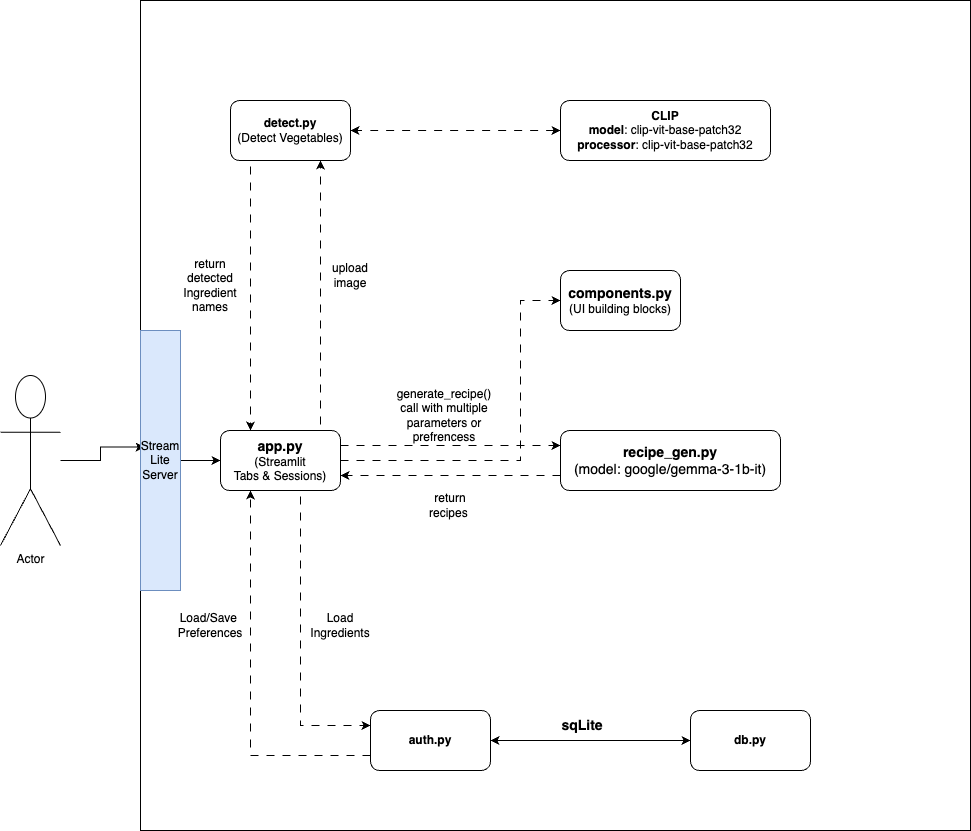

The diagram above was exported from draw.io. Its source (the exported page's mxGraphModel, read from the mxfile embedded in the PNG):
<mxGraphModel dx="1283" dy="734" grid="1" gridSize="10" guides="1" tooltips="1" connect="1" arrows="1" fold="1" page="1" pageScale="1" pageWidth="827" pageHeight="1169" math="0" shadow="0">
  <root>
    <mxCell id="0" />
    <mxCell id="1" parent="0" />
    <mxCell id="7XncQfxbFc6w78r60m38-38" value="" style="whiteSpace=wrap;html=1;aspect=fixed;" vertex="1" parent="1">
      <mxGeometry x="140" y="200" width="830" height="830" as="geometry" />
    </mxCell>
    <mxCell id="7XncQfxbFc6w78r60m38-1" value="&lt;b&gt;auth.py&lt;/b&gt;" style="rounded=1;whiteSpace=wrap;html=1;" vertex="1" parent="1">
      <mxGeometry x="370" y="910" width="120" height="60" as="geometry" />
    </mxCell>
    <mxCell id="7XncQfxbFc6w78r60m38-2" value="&lt;b&gt;db.py&lt;/b&gt;" style="rounded=1;whiteSpace=wrap;html=1;" vertex="1" parent="1">
      <mxGeometry x="690" y="910" width="120" height="60" as="geometry" />
    </mxCell>
    <mxCell id="7XncQfxbFc6w78r60m38-3" value="" style="endArrow=classic;startArrow=classic;html=1;rounded=0;exitX=1;exitY=0.5;exitDx=0;exitDy=0;entryX=0;entryY=0.5;entryDx=0;entryDy=0;" edge="1" parent="1" source="7XncQfxbFc6w78r60m38-1" target="7XncQfxbFc6w78r60m38-2">
      <mxGeometry width="50" height="50" relative="1" as="geometry">
        <mxPoint x="510" y="850" as="sourcePoint" />
        <mxPoint x="560" y="800" as="targetPoint" />
      </mxGeometry>
    </mxCell>
    <mxCell id="7XncQfxbFc6w78r60m38-4" value="&lt;b&gt;&lt;font style=&quot;font-size: 14px;&quot;&gt;sqLite&lt;/font&gt;&lt;/b&gt;" style="text;html=1;align=center;verticalAlign=middle;whiteSpace=wrap;rounded=0;" vertex="1" parent="1">
      <mxGeometry x="534" y="910" width="96" height="30" as="geometry" />
    </mxCell>
    <mxCell id="7XncQfxbFc6w78r60m38-5" value="&lt;b&gt;&lt;font style=&quot;font-size: 14px;&quot;&gt;app.py&lt;br&gt;&lt;/font&gt;&lt;/b&gt;(Streamlit&lt;div&gt;Tabs &amp;amp; Sessions)&lt;/div&gt;" style="rounded=1;whiteSpace=wrap;html=1;" vertex="1" parent="1">
      <mxGeometry x="220" y="630" width="120" height="60" as="geometry" />
    </mxCell>
    <mxCell id="7XncQfxbFc6w78r60m38-9" value="" style="endArrow=classic;html=1;rounded=0;entryX=0.25;entryY=1;entryDx=0;entryDy=0;exitX=0;exitY=0.75;exitDx=0;exitDy=0;dashed=1;edgeStyle=elbowEdgeStyle;dashPattern=8 8;" edge="1" parent="1" source="7XncQfxbFc6w78r60m38-1" target="7XncQfxbFc6w78r60m38-5">
      <mxGeometry width="50" height="50" relative="1" as="geometry">
        <mxPoint x="510" y="850" as="sourcePoint" />
        <mxPoint x="560" y="800" as="targetPoint" />
        <Array as="points">
          <mxPoint x="250" y="820" />
        </Array>
      </mxGeometry>
    </mxCell>
    <mxCell id="7XncQfxbFc6w78r60m38-10" value="" style="endArrow=classic;html=1;rounded=0;exitX=0.25;exitY=1;exitDx=0;exitDy=0;dashed=1;edgeStyle=elbowEdgeStyle;dashPattern=8 8;entryX=0.25;entryY=0;entryDx=0;entryDy=0;" edge="1" parent="1" source="7XncQfxbFc6w78r60m38-13" target="7XncQfxbFc6w78r60m38-5">
      <mxGeometry width="50" height="50" relative="1" as="geometry">
        <mxPoint x="350" y="965" as="sourcePoint" />
        <mxPoint x="240" y="480" as="targetPoint" />
        <Array as="points">
          <mxPoint x="250" y="500" />
        </Array>
      </mxGeometry>
    </mxCell>
    <mxCell id="7XncQfxbFc6w78r60m38-12" value="Load/Save&amp;nbsp;&lt;div&gt;Preferences&lt;/div&gt;" style="text;html=1;align=center;verticalAlign=middle;whiteSpace=wrap;rounded=0;" vertex="1" parent="1">
      <mxGeometry x="180" y="810" width="60" height="30" as="geometry" />
    </mxCell>
    <mxCell id="7XncQfxbFc6w78r60m38-13" value="&lt;b&gt;detect.py&lt;/b&gt;&lt;div&gt;(Detect Vegetables)&lt;/div&gt;" style="rounded=1;whiteSpace=wrap;html=1;" vertex="1" parent="1">
      <mxGeometry x="230" y="300" width="120" height="60" as="geometry" />
    </mxCell>
    <mxCell id="7XncQfxbFc6w78r60m38-14" value="" style="endArrow=classic;html=1;rounded=0;entryX=0;entryY=0.25;entryDx=0;entryDy=0;exitX=0.75;exitY=1;exitDx=0;exitDy=0;dashed=1;edgeStyle=elbowEdgeStyle;dashPattern=8 8;" edge="1" parent="1" source="7XncQfxbFc6w78r60m38-5" target="7XncQfxbFc6w78r60m38-1">
      <mxGeometry width="50" height="50" relative="1" as="geometry">
        <mxPoint x="280" y="700" as="sourcePoint" />
        <mxPoint x="350" y="820" as="targetPoint" />
        <Array as="points">
          <mxPoint x="300" y="800" />
        </Array>
      </mxGeometry>
    </mxCell>
    <mxCell id="7XncQfxbFc6w78r60m38-15" value="Load Ingredients" style="text;html=1;align=center;verticalAlign=middle;whiteSpace=wrap;rounded=0;" vertex="1" parent="1">
      <mxGeometry x="310" y="810" width="60" height="30" as="geometry" />
    </mxCell>
    <mxCell id="7XncQfxbFc6w78r60m38-16" value="upload image" style="text;html=1;align=center;verticalAlign=middle;whiteSpace=wrap;rounded=0;" vertex="1" parent="1">
      <mxGeometry x="320" y="460" width="60" height="30" as="geometry" />
    </mxCell>
    <mxCell id="7XncQfxbFc6w78r60m38-17" value="" style="endArrow=classic;html=1;rounded=0;entryX=0.75;entryY=1;entryDx=0;entryDy=0;dashed=1;edgeStyle=elbowEdgeStyle;dashPattern=8 8;exitX=0.75;exitY=0;exitDx=0;exitDy=0;" edge="1" parent="1" source="7XncQfxbFc6w78r60m38-5" target="7XncQfxbFc6w78r60m38-13">
      <mxGeometry width="50" height="50" relative="1" as="geometry">
        <mxPoint x="240" y="530" as="sourcePoint" />
        <mxPoint x="350" y="935" as="targetPoint" />
        <Array as="points">
          <mxPoint x="320" y="490" />
        </Array>
      </mxGeometry>
    </mxCell>
    <mxCell id="7XncQfxbFc6w78r60m38-18" value="return detected Ingredient names" style="text;html=1;align=center;verticalAlign=middle;whiteSpace=wrap;rounded=0;" vertex="1" parent="1">
      <mxGeometry x="180" y="470" width="60" height="30" as="geometry" />
    </mxCell>
    <mxCell id="7XncQfxbFc6w78r60m38-22" value="&lt;div&gt;&lt;b&gt;CLIP&lt;/b&gt;&lt;/div&gt;&lt;div&gt;&lt;b&gt;model&lt;/b&gt;: clip-vit-base-patch32&lt;/div&gt;&lt;div&gt;&lt;b&gt;processor&lt;/b&gt;: clip-vit-base-patch32&lt;/div&gt;" style="rounded=1;whiteSpace=wrap;html=1;" vertex="1" parent="1">
      <mxGeometry x="560" y="300" width="210" height="60" as="geometry" />
    </mxCell>
    <mxCell id="7XncQfxbFc6w78r60m38-24" value="" style="endArrow=classic;startArrow=classic;html=1;rounded=0;dashed=1;dashPattern=8 8;entryX=1;entryY=0.5;entryDx=0;entryDy=0;" edge="1" parent="1" source="7XncQfxbFc6w78r60m38-22" target="7XncQfxbFc6w78r60m38-13">
      <mxGeometry width="50" height="50" relative="1" as="geometry">
        <mxPoint x="10" y="320" as="sourcePoint" />
        <mxPoint x="310" y="330" as="targetPoint" />
      </mxGeometry>
    </mxCell>
    <mxCell id="7XncQfxbFc6w78r60m38-25" value="&lt;b&gt;&lt;font style=&quot;font-size: 14px;&quot;&gt;components.py&lt;br&gt;&lt;/font&gt;&lt;/b&gt;(UI building blocks&lt;span style=&quot;background-color: transparent; color: light-dark(rgb(0, 0, 0), rgb(255, 255, 255));&quot;&gt;)&lt;/span&gt;" style="rounded=1;whiteSpace=wrap;html=1;" vertex="1" parent="1">
      <mxGeometry x="560" y="470" width="120" height="60" as="geometry" />
    </mxCell>
    <mxCell id="7XncQfxbFc6w78r60m38-26" value="" style="endArrow=classic;html=1;rounded=0;dashed=1;edgeStyle=elbowEdgeStyle;dashPattern=8 8;entryX=0;entryY=0.5;entryDx=0;entryDy=0;exitX=1;exitY=0.5;exitDx=0;exitDy=0;" edge="1" parent="1" source="7XncQfxbFc6w78r60m38-5" target="7XncQfxbFc6w78r60m38-25">
      <mxGeometry width="50" height="50" relative="1" as="geometry">
        <mxPoint x="180" y="660" as="sourcePoint" />
        <mxPoint x="90" y="660" as="targetPoint" />
        <Array as="points">
          <mxPoint x="520" y="580" />
        </Array>
      </mxGeometry>
    </mxCell>
    <mxCell id="7XncQfxbFc6w78r60m38-27" value="&lt;font style=&quot;&quot;&gt;&lt;span style=&quot;font-size: 14px;&quot;&gt;&lt;b&gt;recipe_gen.py&lt;/b&gt;&lt;/span&gt;&lt;/font&gt;&lt;div&gt;&lt;font style=&quot;&quot;&gt;&lt;span style=&quot;font-size: 14px;&quot;&gt;(model: google/gemma-3-1b-it&lt;/span&gt;&lt;/font&gt;&lt;span style=&quot;font-size: 14px; background-color: transparent; color: light-dark(rgb(0, 0, 0), rgb(255, 255, 255));&quot;&gt;)&lt;/span&gt;&lt;/div&gt;" style="rounded=1;whiteSpace=wrap;html=1;" vertex="1" parent="1">
      <mxGeometry x="560" y="630" width="220" height="60" as="geometry" />
    </mxCell>
    <mxCell id="7XncQfxbFc6w78r60m38-28" value="" style="endArrow=classic;html=1;rounded=0;entryX=0;entryY=0.25;entryDx=0;entryDy=0;exitX=1;exitY=0.25;exitDx=0;exitDy=0;dashed=1;edgeStyle=elbowEdgeStyle;dashPattern=8 8;" edge="1" parent="1" source="7XncQfxbFc6w78r60m38-5" target="7XncQfxbFc6w78r60m38-27">
      <mxGeometry width="50" height="50" relative="1" as="geometry">
        <mxPoint x="280" y="700" as="sourcePoint" />
        <mxPoint x="350" y="935" as="targetPoint" />
        <Array as="points">
          <mxPoint x="420" y="660" />
        </Array>
      </mxGeometry>
    </mxCell>
    <mxCell id="7XncQfxbFc6w78r60m38-29" value="generate_recipe()&lt;br&gt;call with multiple parameters or prefrencess" style="text;html=1;align=center;verticalAlign=middle;whiteSpace=wrap;rounded=0;" vertex="1" parent="1">
      <mxGeometry x="414" y="600" width="60" height="30" as="geometry" />
    </mxCell>
    <mxCell id="7XncQfxbFc6w78r60m38-30" value="" style="endArrow=classic;html=1;rounded=0;entryX=1;entryY=0.75;entryDx=0;entryDy=0;exitX=0;exitY=0.75;exitDx=0;exitDy=0;dashed=1;edgeStyle=elbowEdgeStyle;dashPattern=8 8;" edge="1" parent="1" source="7XncQfxbFc6w78r60m38-27" target="7XncQfxbFc6w78r60m38-5">
      <mxGeometry width="50" height="50" relative="1" as="geometry">
        <mxPoint x="310" y="655" as="sourcePoint" />
        <mxPoint x="500" y="655" as="targetPoint" />
        <Array as="points">
          <mxPoint x="430" y="670" />
        </Array>
      </mxGeometry>
    </mxCell>
    <mxCell id="7XncQfxbFc6w78r60m38-31" value="return recipes&amp;nbsp;" style="text;html=1;align=center;verticalAlign=middle;whiteSpace=wrap;rounded=0;" vertex="1" parent="1">
      <mxGeometry x="420" y="690" width="60" height="30" as="geometry" />
    </mxCell>
    <mxCell id="7XncQfxbFc6w78r60m38-36" value="Actor" style="shape=umlActor;verticalLabelPosition=bottom;verticalAlign=top;html=1;outlineConnect=0;" vertex="1" parent="1">
      <mxGeometry y="575" width="60" height="170" as="geometry" />
    </mxCell>
    <mxCell id="7XncQfxbFc6w78r60m38-39" style="edgeStyle=orthogonalEdgeStyle;rounded=0;orthogonalLoop=1;jettySize=auto;html=1;entryX=0.005;entryY=0.538;entryDx=0;entryDy=0;entryPerimeter=0;" edge="1" parent="1" source="7XncQfxbFc6w78r60m38-36" target="7XncQfxbFc6w78r60m38-38">
      <mxGeometry relative="1" as="geometry" />
    </mxCell>
    <mxCell id="7XncQfxbFc6w78r60m38-46" style="edgeStyle=orthogonalEdgeStyle;rounded=0;orthogonalLoop=1;jettySize=auto;html=1;exitX=1;exitY=0.5;exitDx=0;exitDy=0;entryX=0;entryY=0.5;entryDx=0;entryDy=0;" edge="1" parent="1" source="7XncQfxbFc6w78r60m38-41" target="7XncQfxbFc6w78r60m38-5">
      <mxGeometry relative="1" as="geometry" />
    </mxCell>
    <mxCell id="7XncQfxbFc6w78r60m38-41" value="Stream Lite Server" style="text;html=1;align=center;verticalAlign=middle;whiteSpace=wrap;rounded=0;fillColor=#dae8fc;strokeColor=#6c8ebf;" vertex="1" parent="1">
      <mxGeometry x="140" y="530" width="40" height="260" as="geometry" />
    </mxCell>
  </root>
</mxGraphModel>